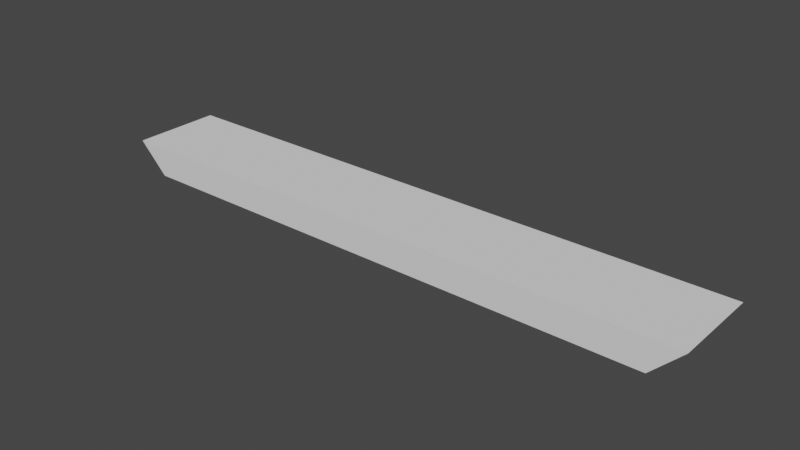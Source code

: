 # Source: PlatformSide.blend  (saved by Blender 3.4.6; exported with 4.5.12 LTS)
import bpy
from mathutils import Matrix  # noqa: F401  (used for matrix-valued properties, if any)

bpy.ops.wm.read_factory_settings(use_empty=True)
scene = bpy.context.scene
scene.name = 'Scene'

# ---- collections
col_collection = bpy.data.collections.new('Collection'); scene.collection.children.link(col_collection)

# ---- world
world_world = bpy.data.worlds.new('World'); scene.world = world_world
world_world.use_nodes = True; world_world.node_tree.nodes.clear()
_N = world_world.node_tree.nodes; _L = world_world.node_tree.links
n0 = _N.new('ShaderNodeOutputWorld'); n0.name = 'World Output'; n0.location = (300, 300)
n1 = _N.new('ShaderNodeBackground'); n1.name = 'Background'; n1.location = (10, 300)
n1.inputs[0].default_value = (0.05088, 0.05088, 0.05088, 1.0)
_L.new(n1.outputs[0], n0.inputs[0])
n0.is_active_output = True
world_world.color = (0.05088, 0.05088, 0.05088)
world_world.use_sun_shadow = False
world_world.sun_shadow_jitter_overblur = 0.0

# ---- meshes
me_cube_001 = bpy.data.meshes.new('Cube.001')
me_cube_001.from_pydata([(1.8, -0.2, 1.8), (1.8, 0.2, 1.8), (-1.8, -0.2, 1.8), (-1.8, 0.2, 1.8), (-2.0, 0.2, 2.0), (2.0, 0.2, 2.0), (2.0, -0.2, 2.0), (-2.0, -0.2, 2.0), (-2.0, 0.3, 2.0), (2.0, 0.3, 2.0), (-1.8, 0.3, 1.8), (1.8, 0.3, 1.8), (2.0, -0.3, 2.0), (-2.0, -0.3, 2.0), (1.8, -0.3, 1.8), (-1.8, -0.3, 1.8), (0.6667, 0.2, 2.0), (-0.6667, 0.2, 2.0), (-0.6667, -0.2, 2.0), (0.6667, -0.2, 2.0), (0.6, 0.2, 1.8), (-0.6, 0.2, 1.8), (-0.6, -0.2, 1.8), (0.6, -0.2, 1.8), (0.6667, 0.3, 2.0), (-0.6667, 0.3, 2.0), (0.6, 0.3, 1.8), (-0.6, 0.3, 1.8), (-0.6667, -0.3, 2.0), (0.6667, -0.3, 2.0), (-0.6, -0.3, 1.8), (0.6, -0.3, 1.8)], [], [(16, 19, 6, 5), (16, 5, 9, 24), (18, 7, 13, 28), (27, 10, 8, 25), (21, 3, 10, 27), (31, 14, 12, 29), (23, 0, 14, 31), (2, 22, 30, 15), (22, 23, 31, 30), (15, 30, 28, 13), (30, 31, 29, 28), (1, 20, 26, 11), (20, 21, 27, 26), (11, 26, 24, 9), (26, 27, 25, 24), (6, 19, 29, 12), (19, 18, 28, 29), (4, 17, 25, 8), (17, 16, 24, 25), (4, 7, 18, 17), (17, 18, 19, 16)])
_uv = me_cube_001.uv_layers.new(name='UVMap')
_uv.uv.foreach_set('vector', [0.375, 0.4167, 0.625, 0.4167, 0.625, 0.5, 0.375, 0.5, 0.375, 0.4167, 0.375, 0.5, 0.375, 0.5, 0.375, 0.4167, 0.625, 0.3333, 0.625, 0.25, 0.625, 0.25, 0.625, 0.3333, 0.2125, 0.5125, 0.1375, 0.5125, 0.125, 0.5, 0.2083, 0.5, 0.2125, 0.5125, 0.1375, 0.5125, 0.1375, 0.5125, 0.2125, 0.5125, 0.7125, 0.5125, 0.6375, 0.5125, 0.625, 0.5, 0.7083, 0.5, 0.7125, 0.5125, 0.6375, 0.5125, 0.6375, 0.5125, 0.7125, 0.5125, 0.8625, 0.5125, 0.7875, 0.5125, 0.7875, 0.5125, 0.8625, 0.5125, 0.7875, 0.5125, 0.7125, 0.5125, 0.7125, 0.5125, 0.7875, 0.5125, 0.8625, 0.5125, 0.7875, 0.5125, 0.7917, 0.5, 0.875, 0.5, 0.7875, 0.5125, 0.7125, 0.5125, 0.7083, 0.5, 0.7917, 0.5, 0.3625, 0.5125, 0.2875, 0.5125, 0.2875, 0.5125, 0.3625, 0.5125, 0.2875, 0.5125, 0.2125, 0.5125, 0.2125, 0.5125, 0.2875, 0.5125, 0.3625, 0.5125, 0.2875, 0.5125, 0.2917, 0.5, 0.375, 0.5, 0.2875, 0.5125, 0.2125, 0.5125, 0.2083, 0.5, 0.2917, 0.5, 0.625, 0.5, 0.625, 0.4167, 0.625, 0.4167, 0.625, 0.5, 0.625, 0.4167, 0.625, 0.3333, 0.625, 0.3333, 0.625, 0.4167, 0.375, 0.25, 0.375, 0.3333, 0.375, 0.3333, 0.375, 0.25, 0.375, 0.3333, 0.375, 0.4167, 0.375, 0.4167, 0.375, 0.3333, 0.375, 0.25, 0.625, 0.25, 0.625, 0.3333, 0.375, 0.3333, 0.375, 0.3333, 0.625, 0.3333, 0.625, 0.4167, 0.375, 0.4167])
me_cube_001.use_mirror_vertex_groups = False
me_cube_001.update()

# ---- objects
ob_platformoutlineside = bpy.data.objects.new('PlatformOutlineSide', me_cube_001)

# ---- transforms, parenting, visibility, modifiers, constraints
ob_platformoutlineside.location = (0.0, 0.0, 0.0)
ob_platformoutlineside.lock_rotations_4d = False
ob_platformoutlineside.empty_display_type = 'ARROWS'
ob_platformoutlineside.lineart.crease_threshold = 0.0

# ---- collection membership
col_collection.objects.link(ob_platformoutlineside)

# ---- scene / render settings (as saved in the file)
scene.frame_start = 1; scene.frame_end = 250; scene.frame_set(1)
scene.render.engine = 'BLENDER_EEVEE_NEXT'
scene.cycles.sampling_pattern = 'TABULATED_SOBOL'
scene.cycles.use_light_tree = False
scene.view_settings.view_transform = 'Filmic'
bpy.context.view_layer.update()

# ---- added for rendering (the .blend has no active camera and no usable light): camera, sun
cam_auto = bpy.data.cameras.new('AutoCamera')
cam_auto.lens = 50.0
cam_auto.sensor_width = 36.0
cam_auto.clip_end = 1000.0
ob_auto_camera = bpy.data.objects.new('AutoCamera', cam_auto)
scene.collection.objects.link(ob_auto_camera)
ob_auto_camera.location = (3.74687, -4.49625, 4.8975)
ob_auto_camera.rotation_euler = (1.09748, -7.21219e-08, 0.694738)
scene.camera = ob_auto_camera
light_auto_sun = bpy.data.lights.new('AutoSun', 'SUN')
light_auto_sun.energy = 3.0
light_auto_sun.angle = 0.0523599
ob_auto_sun = bpy.data.objects.new('AutoSun', light_auto_sun)
scene.collection.objects.link(ob_auto_sun)
ob_auto_sun.rotation_euler = (0.872665, 0.174533, 0.523599)
bpy.context.view_layer.update()
